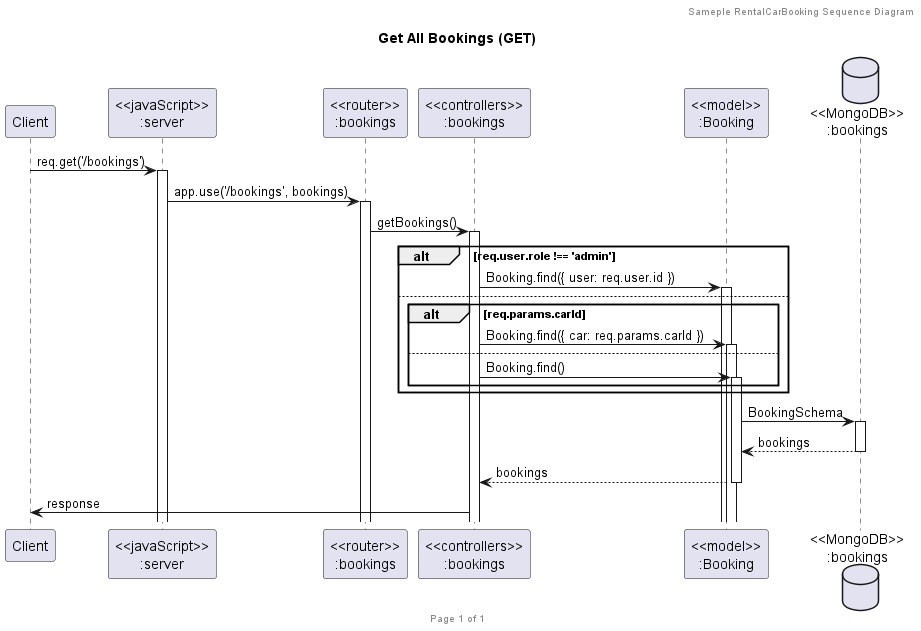

The diagram above was rendered by PlantUML. Its source (embedded in the PNG):
@startuml Get All Bookings (GET)

header Sameple RentalCarBooking Sequence Diagram
footer Page %page% of %lastpage%
title "Get All Bookings (GET)"

participant "Client" as client
participant "<<javaScript>>\n:server" as server
participant "<<router>>\n:bookings" as routerBookings
participant "<<controllers>>\n:bookings" as controllersBookings
participant "<<model>>\n:Booking" as modelBooking
database "<<MongoDB>>\n:bookings" as BookingsDatabase

client->server ++:req.get('/bookings')
server-> routerBookings ++:app.use('/bookings', bookings)
routerBookings -> controllersBookings ++:getBookings()
alt req.user.role !== 'admin'
    controllersBookings -> modelBooking ++:Booking.find({ user: req.user.id })
else
    alt req.params.carId
        controllersBookings -> modelBooking ++:Booking.find({ car: req.params.carId })
    else
        controllersBookings -> modelBooking ++:Booking.find()
    end
end
modelBooking -> BookingsDatabase ++: BookingSchema
modelBooking <-- BookingsDatabase --:bookings
controllersBookings <-- modelBooking --:bookings
client <- controllersBookings :response



@enduml